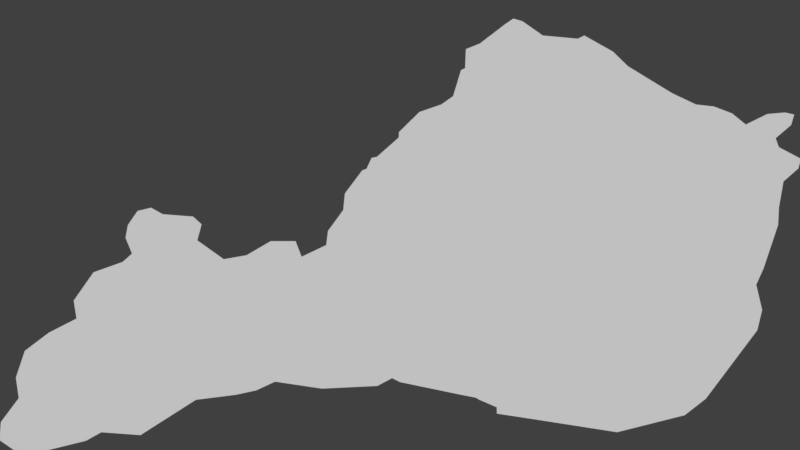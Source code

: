 # Source: Pothole_08.blend  (saved by Blender 2.78.0; exported with 4.5.12 LTS)
import bpy
from mathutils import Matrix  # noqa: F401  (used for matrix-valued properties, if any)

bpy.ops.wm.read_factory_settings(use_empty=True)
scene = bpy.context.scene
scene.name = 'Scene'

# ---- collections
col_collection_1 = bpy.data.collections.new('Collection 1'); scene.collection.children.link(col_collection_1)

# ---- world
world_world = bpy.data.worlds.new('World'); scene.world = world_world
world_world.color = (0.05088, 0.05088, 0.05088)
world_world.use_sun_shadow = False
world_world.sun_shadow_jitter_overblur = 0.0
world_world.cycles.sampling_method = 'MANUAL'

# ---- cameras
cam_camera_001 = bpy.data.cameras.new('Camera.001')
cam_camera_001.clip_end = 100.0
cam_camera_001.lens = 35.0
cam_camera_001.sensor_width = 32.0
cam_camera_001.sensor_height = 18.0
cam_camera_001.display_size = 2.0
cam_camera_001.dof.focus_distance = 0.0
cam_camera_001.dof.aperture_fstop = 128.0
cam_camera_001.dof.aperture_blades = 6

# ---- meshes
me_cylinder = bpy.data.meshes.new('Cylinder')
me_cylinder.from_pydata([(0.8158, 1.98, -0.005), (0.8158, 1.98, 0.005), (0.937, 2.38, -0.005), (0.937, 2.38, 0.005), (1.0, 2.41, -0.005), (1.0, 2.41, 0.005), (1.012, 2.703, -0.005), (1.012, 2.703, 0.005), (1.227, 2.789, -0.005), (1.227, 2.789, 0.005), (1.618, 3.088, -0.005), (1.618, 3.088, 0.005), (1.742, 3.172, -0.005), (1.742, 3.172, 0.005), (1.885, 3.13, -0.005), (1.885, 3.13, 0.005), (2.195, 2.912, -0.005), (2.195, 2.912, 0.005), (2.733, 2.863, -0.005), (2.733, 2.863, 0.005), (2.832, 2.912, -0.005), (2.832, 2.912, 0.005), (3.272, 2.665, -0.005), (3.272, 2.665, 0.005), (3.504, 2.439, -0.005), (3.504, 2.439, 0.005), (5.772, 1.334, -0.005), (5.772, 1.334, 0.005), (5.81, -4.888e-07, -0.005), (5.81, -4.888e-07, 0.005), (5.585, -0.6722, -0.005), (5.585, -0.6722, 0.005), (5.474, -0.9171, -0.005), (5.474, -0.9171, 0.005), (5.565, -1.305, -0.005), (5.565, -1.305, 0.005), (5.491, -1.616, -0.005), (5.491, -1.616, 0.005), (4.699, -2.67, -0.005), (4.699, -2.67, 0.005), (4.374, -2.923, -0.005), (4.374, -2.923, 0.005), (3.336, -3.184, -0.005), (3.336, -3.184, 0.005), (2.066, -2.986, -0.005), (2.066, -2.986, 0.005), (1.488, -2.898, -0.005), (1.488, -2.898, 0.005), (1.486, -2.801, -0.005), (1.486, -2.801, 0.005), (1.208, -2.68, -0.005), (1.208, -2.68, 0.005), (1.167, -2.654, -0.005), (1.167, -2.654, 0.005), (0.9542, -2.612, -0.005), (0.9542, -2.612, 0.005), (-2.408e-06, -2.414, -0.005), (-2.408e-06, -2.414, 0.005), (-5.934, -3.458, -0.005), (-5.934, -3.458, 0.005), (-6.157, -3.304, -0.005), (-6.157, -3.304, 0.005), (-6.133, -3.027, -0.005), (-6.133, -3.027, 0.005), (-5.858, -2.66, -0.005), (-5.858, -2.66, 0.005), (-5.903, -2.345, -0.005), (-5.903, -2.345, 0.005), (-5.765, -1.933, -0.005), (-5.765, -1.933, 0.005), (-5.397, -1.655, -0.005), (-5.397, -1.655, 0.005), (-4.971, -1.437, -0.005), (-4.971, -1.437, 0.005), (-5.014, -1.162, -0.005), (-5.014, -1.162, 0.005), (-4.71, -0.7267, -0.005), (-4.71, -0.7267, 0.005), (-4.264, -0.5678, -0.005), (-4.264, -0.5678, 0.005), (-4.118, -0.4397, -0.005), (-4.118, -0.4397, 0.005), (-4.218, -0.1949, -0.005), (-4.218, -0.1949, 0.005), (-4.182, 4.327e-06, -0.005), (-4.182, 4.327e-06, 0.005), (-4.033, 0.2166, -0.005), (-4.033, 0.2166, 0.005), (-3.825, 0.2662, -0.005), (-3.825, 0.2662, 0.005), (-3.645, 0.1664, -0.005), (-3.645, 0.1664, 0.005), (-3.18, 0.1301, -0.005), (-3.18, 0.1301, 0.005), (-3.05, 0.01227, -0.005), (-3.05, 0.01227, 0.005), (-3.116, -0.2341, -0.005), (-3.116, -0.2341, 0.005), (-2.707, -0.5256, -0.005), (-2.707, -0.5256, 0.005), (-2.359, -0.4642, -0.005), (-2.359, -0.4642, 0.005), (-1.987, -0.2478, -0.005), (-1.987, -0.2478, 0.005), (-1.605, -0.2478, -0.005), (-1.605, -0.2478, 0.005), (-1.512, -0.4879, -0.005), (-1.512, -0.4879, 0.005), (-1.134, -0.308, -0.005), (-1.134, -0.308, 0.005), (-1.106, -0.0889, -0.005), (-1.106, -0.0889, 0.005), (-2.516, -2.608, 0.005), (-2.516, -2.608, -0.005), (-3.136, -2.686, -0.005), (-3.136, -2.686, 0.005), (-3.988, -3.229, -0.005), (-3.988, -3.229, 0.005), (-4.59, -3.185, -0.005), (-4.589, -3.185, 0.005), (-4.823, -3.315, 0.005), (-4.823, -3.315, -0.005), (-5.484, -3.478, -0.005), (-5.483, -3.478, 0.005), (-2.209, -2.541, 0.005), (-2.209, -2.541, -0.005), (-1.92, -2.407, 0.005), (-1.919, -2.407, -0.005), (-0.3462, -2.473, 0.005), (-0.3461, -2.473, -0.005), (-0.1219, -2.353, 0.005), (-0.1218, -2.353, -0.005), (-1.2, -2.514, -0.005), (-1.2, -2.514, 0.005), (-0.8726, 0.2292, 0.005), (-0.8726, 0.229, -0.005), (-0.8471, 0.4851, 0.005), (-0.8471, 0.4851, -0.005), (-0.5815, 0.838, 0.005), (-0.5814, 0.8382, -0.005), (-0.5143, 0.865, 0.005), (-0.5141, 0.8654, -0.005), (-0.4361, 1.032, -0.005), (-0.4364, 1.032, 0.005), (-0.3545, 1.048, -0.005), (-0.0188, 1.346, -0.005), (-0.01588, 1.429, -0.005), (0.2983, 1.737, -0.005), (0.634, 1.852, -0.005), (0.6339, 1.852, 0.005), (0.2982, 1.737, 0.005), (-0.01602, 1.428, 0.005), (-0.01897, 1.345, 0.005), (-0.3547, 1.048, 0.005), (3.889, 2.204, -0.005), (4.187, 2.023, -0.005), (4.549, 1.852, -0.005), (4.825, 1.821, -0.005), (5.102, 1.715, -0.005), (5.314, 1.544, -0.005), (5.644, 1.706, -0.005), (5.92, 1.729, -0.005), (6.057, 1.697, -0.005), (6.011, 1.537, -0.005), (6.011, 1.537, 0.005), (6.057, 1.697, 0.005), (5.92, 1.729, 0.005), (5.644, 1.706, 0.005), (5.314, 1.544, 0.005), (5.102, 1.715, 0.005), (4.825, 1.821, 0.005), (4.549, 1.852, 0.005), (4.187, 2.023, 0.005), (3.889, 2.204, 0.005), (5.821, 1.197, -0.005), (6.16, 1.018, -0.005), (6.123, 0.8704, -0.005), (5.893, 0.6695, -0.005), (5.824, 0.2754, -0.005), (5.824, 0.2754, 0.005), (5.893, 0.6695, 0.005), (6.123, 0.8704, 0.005), (6.16, 1.018, 0.005), (5.821, 1.197, 0.005)], [], [(0, 1, 3, 2), (2, 3, 5, 4), (4, 5, 7, 6), (6, 7, 9, 8), (8, 9, 11, 10), (10, 11, 13, 12), (12, 13, 15, 14), (14, 15, 17, 16), (16, 17, 19, 18), (18, 19, 21, 20), (20, 21, 23, 22), (22, 23, 25, 24), (163, 164, 27, 26), (178, 179, 29, 28), (28, 29, 31, 30), (30, 31, 33, 32), (32, 33, 35, 34), (34, 35, 37, 36), (36, 37, 39, 38), (38, 39, 41, 40), (40, 41, 43, 42), (42, 43, 45, 44), (44, 45, 47, 46), (46, 47, 49, 48), (48, 49, 51, 50), (50, 51, 53, 52), (52, 53, 55, 54), (54, 55, 57, 56), (56, 57, 130, 131), (58, 59, 61, 60), (60, 61, 63, 62), (62, 63, 65, 64), (64, 65, 67, 66), (66, 67, 69, 68), (68, 69, 71, 70), (70, 71, 73, 72), (72, 73, 75, 74), (74, 75, 77, 76), (76, 77, 79, 78), (78, 79, 81, 80), (80, 81, 83, 82), (82, 83, 85, 84), (84, 85, 87, 86), (86, 87, 89, 88), (88, 89, 91, 90), (90, 91, 93, 92), (92, 93, 95, 94), (94, 95, 97, 96), (96, 97, 99, 98), (98, 99, 101, 100), (100, 101, 103, 102), (102, 103, 105, 104), (104, 105, 107, 106), (106, 107, 109, 108), (3, 1, 149, 150, 151, 152, 153, 143, 140, 138, 136, 134, 111, 109, 107, 105, 103, 101, 99, 97, 95, 93, 91, 89, 87, 85, 83, 81, 79, 77, 75, 73, 71, 69, 67, 65, 63, 61, 59, 123, 120, 119, 117, 115, 112, 124, 126, 133, 128, 130, 57, 55, 53, 51, 49, 47, 45, 43, 41, 39, 37, 35, 33, 31, 29, 179, 180, 181, 182, 183, 27, 164, 165, 166, 167, 168, 169, 170, 171, 172, 173, 25, 23, 21, 19, 17, 15, 13, 11, 9, 7, 5), (108, 109, 111, 110), (110, 111, 134, 135), (0, 2, 4, 6, 8, 10, 12, 14, 16, 18, 20, 22, 24, 154, 155, 156, 157, 158, 159, 160, 161, 162, 163, 26, 174, 175, 176, 177, 178, 28, 30, 32, 34, 36, 38, 40, 42, 44, 46, 48, 50, 52, 54, 56, 131, 129, 132, 127, 125, 113, 114, 116, 118, 121, 122, 58, 60, 62, 64, 66, 68, 70, 72, 74, 76, 78, 80, 82, 84, 86, 88, 90, 92, 94, 96, 98, 100, 102, 104, 106, 108, 110, 135, 137, 139, 141, 142, 144, 145, 146, 147, 148), (113, 112, 115, 114), (114, 115, 117, 116), (116, 117, 119, 118), (118, 119, 120, 121), (121, 120, 123, 122), (122, 123, 59, 58), (125, 124, 112, 113), (127, 126, 124, 125), (129, 128, 133, 132), (131, 130, 128, 129), (132, 133, 126, 127), (135, 134, 136, 137), (137, 136, 138, 139), (139, 138, 140, 141), (141, 140, 143, 142), (148, 149, 1, 0), (142, 143, 153, 144), (144, 153, 152, 145), (145, 152, 151, 146), (146, 151, 150, 147), (147, 150, 149, 148), (24, 25, 173, 154), (154, 173, 172, 155), (155, 172, 171, 156), (156, 171, 170, 157), (157, 170, 169, 158), (158, 169, 168, 159), (159, 168, 167, 160), (160, 167, 166, 161), (161, 166, 165, 162), (162, 165, 164, 163), (26, 27, 183, 174), (174, 183, 182, 175), (175, 182, 181, 176), (176, 181, 180, 177), (177, 180, 179, 178)])
_uv = me_cylinder.uv_layers.new(name='UVMap')
_uv.uv.foreach_set('vector', [0.0, 0.0, 0.0, 0.0, 0.0, 0.0, 0.0, 0.0, 0.0, 0.0, 0.0, 0.0, 0.0, 0.0, 0.0, 0.0, 0.0, 0.0, 0.0, 0.0, 0.0, 0.0, 0.0, 0.0, 0.0, 0.0, 0.0, 0.0, 0.0, 0.0, 0.0, 0.0, 0.0, 0.0, 0.0, 0.0, 0.0, 0.0, 0.0, 0.0, 0.0, 0.0, 0.0, 0.0, 0.0, 0.0, 0.0, 0.0, 0.0, 0.0, 0.0, 0.0, 0.0, 0.0, 0.0, 0.0, 0.0, 0.0, 0.0, 0.0, 0.0, 0.0, 0.0, 0.0, 0.0, 0.0, 0.0, 0.0, 0.0, 0.0, 0.0, 0.0, 0.0, 0.0, 0.0, 0.0, 0.0, 0.0, 0.0, 0.0, 0.0, 0.0, 0.0, 0.0, 0.0, 0.0, 0.0, 0.0, 0.0, 0.0, 0.0, 0.0, 0.0, 0.0, 0.0, 0.0, 0.0, 0.0, 0.0, 0.0, 0.0, 0.0, 0.0, 0.0, 0.0, 0.0, 0.0, 0.0, 0.0, 0.0, 0.0, 0.0, 0.0, 0.0, 0.0, 0.0, 0.0, 0.0, 0.0, 0.0, 0.0, 0.0, 0.0, 0.0, 0.0, 0.0, 0.0, 0.0, 0.0, 0.0, 0.0, 0.0, 0.0, 0.0, 0.0, 0.0, 0.0, 0.0, 0.0, 0.0, 0.0, 0.0, 0.0, 0.0, 0.0, 0.0, 0.0, 0.0, 0.0, 0.0, 0.0, 0.0, 0.0, 0.0, 0.0, 0.0, 0.0, 0.0, 0.0, 0.0, 0.0, 0.0, 0.0, 0.0, 0.0, 0.0, 0.0, 0.0, 0.0, 0.0, 0.0, 0.0, 0.0, 0.0, 0.0, 0.0, 0.0, 0.0, 0.0, 0.0, 0.0, 0.0, 0.0, 0.0, 0.0, 0.0, 0.0, 0.0, 0.0, 0.0, 0.0, 0.0, 0.0, 0.0, 0.0, 0.0, 0.0, 0.0, 0.0, 0.0, 0.0, 0.0, 0.0, 0.0, 0.0, 0.0, 0.0, 0.0, 0.0, 0.0, 0.0, 0.0, 0.0, 0.0, 0.0, 0.0, 0.0, 0.0, 0.0, 0.0, 0.0, 0.0, 0.0, 0.0, 0.0, 0.0, 0.0, 0.0, 0.0, 0.0, 0.0, 0.0, 0.0, 0.0, 0.0, 0.0, 0.0, 0.0, 0.0, 0.0, 0.0, 0.0, 0.0, 0.0, 0.0, 0.0, 0.0, 0.0, 0.0, 0.0, 0.0, 0.0, 0.0, 0.0, 0.0, 0.0, 0.0, 0.0, 0.0, 0.0, 0.0, 0.0, 0.0, 0.0, 0.0, 0.0, 0.0, 0.0, 0.0, 0.0, 0.0, 0.0, 0.0, 0.0, 0.0, 0.0, 0.0, 0.0, 0.0, 0.0, 0.0, 0.0, 0.0, 0.0, 0.0, 0.0, 0.0, 0.0, 0.0, 0.0, 0.0, 0.0, 0.0, 0.0, 0.0, 0.0, 0.0, 0.0, 0.0, 0.0, 0.0, 0.0, 0.0, 0.0, 0.0, 0.0, 0.0, 0.0, 0.0, 0.0, 0.0, 0.0, 0.0, 0.0, 0.0, 0.0, 0.0, 0.0, 0.0, 0.0, 0.0, 0.0, 0.0, 0.0, 0.0, 0.0, 0.0, 0.0, 0.0, 0.0, 0.0, 0.0, 0.0, 0.0, 0.0, 0.0, 0.0, 0.0, 0.0, 0.0, 0.0, 0.0, 0.0, 0.0, 0.0, 0.0, 0.0, 0.0, 0.0, 0.0, 0.0, 0.0, 0.0, 0.0, 0.0, 0.0, 0.0, 0.0, 0.0, 0.0, 0.0, 0.0, 0.0, 0.0, 0.0, 0.0, 0.0, 0.0, 0.0, 0.0, 0.0, 0.0, 0.0, 0.0, 0.0, 0.0, 0.0, 0.0, 0.0, 0.0, 0.0, 0.0, 0.0, 0.0, 0.0, 0.0, 0.0, 0.0, 0.0, 0.0, 0.0, 0.0, 0.0, 0.0, 0.0, 0.0, 0.0, 0.0, 0.0, 0.0, 0.0, 0.0, 0.0, 0.0, 0.0, 0.0, 0.0, 0.0, 0.0, 0.0, 0.0, 0.0, 0.0, 0.0, 0.0, 0.0, 0.0, 0.0, 0.0, 0.0, 0.0, 0.0, 0.0, 0.0, 0.0, 0.0, 0.0, 0.0, 0.0, 0.0, 0.0, 0.0, 0.5752, 0.8354, 0.5646, 0.7881, 0.548, 0.7561, 0.5238, 0.7506, 0.4989, 0.7076, 0.4978, 0.6936, 0.477, 0.6646, 0.4635, 0.6478, 0.46, 0.622, 0.4538, 0.619, 0.4328, 0.5723, 0.4285, 0.5283, 0.412, 0.4965, 0.4087, 0.4557, 0.3766, 0.4239, 0.3668, 0.463, 0.3416, 0.4638, 0.3039, 0.428, 0.2794, 0.421, 0.2451, 0.4644, 0.2504, 0.5036, 0.24, 0.5165, 0.1991, 0.5256, 0.1886, 0.5351, 0.1725, 0.5305, 0.162, 0.5099, 0.1585, 0.4742, 0.1623, 0.4413, 0.1552, 0.4198, 0.1222, 0.3993, 0.09453, 0.3351, 0.09954, 0.285, 0.06389, 0.263, 0.03371, 0.217, 0.02209, 0.1634, 0.02075, 0.1045, 0.003508, 0.0591, 0.0003168, 0.026, 0.02843, 0.002579, 0.07799, 0.009701, 0.1026, 0.01918, 0.1242, 0.04106, 0.1761, 0.03556, 0.2528, 0.1134, 0.2909, 0.1235, 0.3239, 0.1385, 0.3457, 0.1525, 0.4036, 0.1396, 0.4716, 0.1449, 0.4893, 0.1612, 0.5133, 0.1439, 0.5701, 0.1281, 0.6113, 0.1101, 0.6196, 0.1007, 0.6225, 0.0928, 0.6226, 0.0787, 0.6765, 0.06784, 0.7694, 0.0464, 0.8578, 0.08416, 0.9087, 0.1777, 0.9465, 0.2693, 0.9534, 0.3137, 0.9485, 0.3837, 0.963, 0.4493, 0.9755, 0.5157, 0.9743, 0.5514, 0.979, 0.5899, 0.9934, 0.6239, 0.9994, 0.6489, 0.9749, 0.6733, 0.9712, 0.6895, 0.9836, 0.7154, 0.9936, 0.7426, 0.9583, 0.7448, 0.9334, 0.7245, 0.9192, 0.7377, 0.8996, 0.7565, 0.8718, 0.7681, 0.8525, 0.7789, 0.8267, 0.803, 0.803, 0.8316, 0.7734, 0.8752, 0.7511, 0.9001, 0.729, 0.9201, 0.6949, 0.9176, 0.6701, 0.9255, 0.6541, 0.9545, 0.6365, 0.9512, 0.622, 0.9239, 0.5985, 0.9009, 0.5857, 0.8898, 0.5833, 0.8508, 0.0, 0.0, 0.0, 0.0, 0.0, 0.0, 0.0, 0.0, 0.0, 0.0, 0.0, 0.0, 0.0, 0.0, 0.0, 0.0, 0.0, 0.0, 0.0, 0.0, 0.0, 0.0, 0.0, 0.0, 0.0, 0.0, 0.0, 0.0, 0.0, 0.0, 0.0, 0.0, 0.0, 0.0, 0.0, 0.0, 0.0, 0.0, 0.0, 0.0, 0.0, 0.0, 0.0, 0.0, 0.0, 0.0, 0.0, 0.0, 0.0, 0.0, 0.0, 0.0, 0.0, 0.0, 0.0, 0.0, 0.0, 0.0, 0.0, 0.0, 0.0, 0.0, 0.0, 0.0, 0.0, 0.0, 0.0, 0.0, 0.0, 0.0, 0.0, 0.0, 0.0, 0.0, 0.0, 0.0, 0.0, 0.0, 0.0, 0.0, 0.0, 0.0, 0.0, 0.0, 0.0, 0.0, 0.0, 0.0, 0.0, 0.0, 0.0, 0.0, 0.0, 0.0, 0.0, 0.0, 0.0, 0.0, 0.0, 0.0, 0.0, 0.0, 0.0, 0.0, 0.0, 0.0, 0.0, 0.0, 0.0, 0.0, 0.0, 0.0, 0.0, 0.0, 0.0, 0.0, 0.0, 0.0, 0.0, 0.0, 0.0, 0.0, 0.0, 0.0, 0.0, 0.0, 0.0, 0.0, 0.0, 0.0, 0.0, 0.0, 0.0, 0.0, 0.0, 0.0, 0.0, 0.0, 0.0, 0.0, 0.0, 0.0, 0.0, 0.0, 0.0, 0.0, 0.0, 0.0, 0.0, 0.0, 0.0, 0.0, 0.0, 0.0, 0.0, 0.0, 0.0, 0.0, 0.0, 0.0, 0.0, 0.0, 0.0, 0.0, 0.0, 0.0, 0.0, 0.0, 0.0, 0.0, 0.0, 0.0, 0.0, 0.0, 0.0, 0.0, 0.0, 0.0, 0.0, 0.0, 0.0, 0.0, 0.0, 0.0, 0.0, 0.0, 0.0, 0.0, 0.0, 0.0, 0.0, 0.0, 0.0, 0.0, 0.0, 0.0, 0.0, 0.0, 0.0, 0.0, 0.0, 0.0, 0.0, 0.0, 0.0, 0.0, 0.0, 0.0, 0.0, 0.0, 0.0, 0.0, 0.0, 0.0, 0.0, 0.0, 0.0, 0.0, 0.0, 0.0, 0.0, 0.0, 0.0, 0.0, 0.0, 0.0, 0.0, 0.0, 0.0, 0.0, 0.0, 0.0, 0.0, 0.0, 0.0, 0.0, 0.0, 0.0, 0.0, 0.0, 0.0, 0.0, 0.0, 0.0, 0.0, 0.0, 0.0, 0.0, 0.0, 0.0, 0.0, 0.0, 0.0, 0.0, 0.0, 0.0, 0.0, 0.0, 0.0, 0.0, 0.0, 0.0, 0.0, 0.0, 0.0, 0.0, 0.0, 0.0, 0.0, 0.0, 0.0, 0.0, 0.0, 0.0, 0.0, 0.0, 0.0, 0.0, 0.0, 0.0, 0.0, 0.0, 0.0, 0.0, 0.0, 0.0, 0.0, 0.0, 0.0, 0.0, 0.0, 0.0, 0.0, 0.0, 0.0, 0.0, 0.0, 0.0, 0.0, 0.0, 0.0, 0.0, 0.0, 0.0, 0.0, 0.0, 0.0, 0.0, 0.0, 0.0, 0.0, 0.0, 0.0, 0.0, 0.0, 0.0, 0.0, 0.0, 0.0, 0.0, 0.0, 0.0, 0.0, 0.0, 0.0, 0.0, 0.0, 0.0, 0.0, 0.0, 0.0, 0.0, 0.0, 0.0, 0.0, 0.0, 0.0, 0.0, 0.0, 0.0, 0.0, 0.0, 0.0, 0.0, 0.0, 0.0, 0.0, 0.0, 0.0, 0.0, 0.0, 0.0, 0.0, 0.0, 0.0, 0.0, 0.0, 0.0, 0.0, 0.0, 0.0, 0.0, 0.0, 0.0, 0.0, 0.0, 0.0, 0.0, 0.0, 0.0, 0.0, 0.0, 0.0, 0.0, 0.0, 0.0, 0.0, 0.0, 0.0, 0.0, 0.0, 0.0, 0.0, 0.0, 0.0, 0.0, 0.0, 0.0, 0.0, 0.0, 0.0, 0.0, 0.0, 0.0, 0.0, 0.0, 0.0, 0.0, 0.0, 0.0, 0.0, 0.0, 0.0, 0.0, 0.0, 0.0, 0.0, 0.0, 0.0, 0.0, 0.0, 0.0, 0.0, 0.0, 0.0, 0.0, 0.0, 0.0, 0.0, 0.0, 0.0, 0.0, 0.0, 0.0, 0.0, 0.0, 0.0, 0.0, 0.0, 0.0, 0.0, 0.0, 0.0, 0.0, 0.0, 0.0, 0.0, 0.0, 0.0, 0.0, 0.0, 0.0, 0.0, 0.0, 0.0, 0.0, 0.0, 0.0, 0.0, 0.0, 0.0, 0.0, 0.0, 0.0, 0.0, 0.0, 0.0, 0.0, 0.0, 0.0, 0.0, 0.0, 0.0, 0.0, 0.0, 0.0, 0.0, 0.0, 0.0, 0.0, 0.0, 0.0, 0.0, 0.0, 0.0, 0.0, 0.0, 0.0, 0.0, 0.0, 0.0, 0.0, 0.0, 0.0, 0.0, 0.0, 0.0, 0.0])
me_cylinder.use_remesh_preserve_volume = False
me_cylinder.use_remesh_preserve_attributes = False
me_cylinder.use_mirror_vertex_groups = False
me_cylinder.update()

# ---- objects
ob_cylinder = bpy.data.objects.new('Cylinder', me_cylinder)
ob_camera = bpy.data.objects.new('Camera', cam_camera_001)

# ---- transforms, parenting, visibility, modifiers, constraints
ob_cylinder.location = (0.0, 0.0, 0.0)
ob_cylinder.lineart.crease_threshold = 0.0
ob_camera.location = (0.0, 0.0, 13.45)
ob_camera.lineart.crease_threshold = 0.0

# ---- collection membership
col_collection_1.objects.link(ob_cylinder)
col_collection_1.objects.link(ob_camera)

# ---- scene / render settings (as saved in the file)
scene.camera = ob_camera
scene.frame_start = 1; scene.frame_end = 250; scene.frame_set(2)
scene.render.engine = 'BLENDER_EEVEE_NEXT'
scene.render.resolution_percentage = 50
scene.render.dither_intensity = 0.0
scene.cycles.use_denoising = False
scene.cycles.samples = 128
scene.cycles.sampling_pattern = 'TABULATED_SOBOL'
scene.cycles.light_sampling_threshold = 0.0
scene.cycles.use_adaptive_sampling = False
scene.cycles.use_light_tree = False
scene.cycles.blur_glossy = 0.0
scene.cycles.sample_clamp_indirect = 0.0
scene.view_settings.view_transform = 'Standard'
bpy.context.view_layer.update()

# ---- added for rendering (the .blend has no usable light): sun
light_auto_sun = bpy.data.lights.new('AutoSun', 'SUN')
light_auto_sun.energy = 3.0
light_auto_sun.angle = 0.0523599
ob_auto_sun = bpy.data.objects.new('AutoSun', light_auto_sun)
scene.collection.objects.link(ob_auto_sun)
ob_auto_sun.rotation_euler = (0.872665, 0.174533, 0.523599)
bpy.context.view_layer.update()
